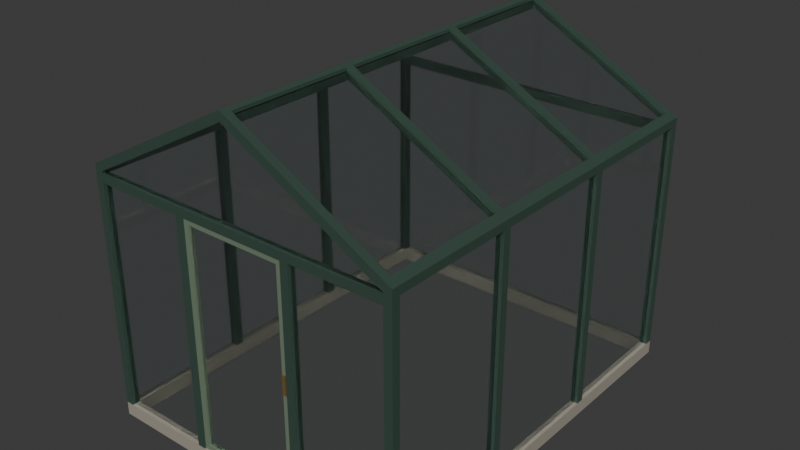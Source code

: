 # Source: source.blend  (saved by Blender 4.3.34; exported with 4.5.12 LTS)
import bpy
from mathutils import Matrix  # noqa: F401  (used for matrix-valued properties, if any)

bpy.ops.wm.read_factory_settings(use_empty=True)
scene = bpy.context.scene
scene.name = 'Scene'

# ---- collections
col_collection = bpy.data.collections.new('Collection'); scene.collection.children.link(col_collection)

# ---- materials (node trees are filled in below, after node groups)
mat_deepsageframe = bpy.data.materials.new('DeepSageFrame')
mat_deepsageframe.use_backface_culling = True
mat_deepsageframe.diffuse_color = (0.075, 0.135, 0.105, 1.0)
mat_warmmineralfooting = bpy.data.materials.new('WarmMineralFooting')
mat_warmmineralfooting.use_backface_culling = True
mat_warmmineralfooting.diffuse_color = (0.36, 0.33, 0.27, 1.0)
mat_palesageentranceframe = bpy.data.materials.new('PaleSageEntranceFrame')
mat_palesageentranceframe.use_backface_culling = True
mat_palesageentranceframe.diffuse_color = (0.22, 0.29, 0.2, 1.0)
mat_trueclearthickglass = bpy.data.materials.new('TrueClearThickGlass')
mat_trueclearthickglass.use_backface_culling = True
mat_trueclearthickglass.diffuse_color = (0.94, 0.985, 0.98, 1.0)
mat_satinbrassdoorpull = bpy.data.materials.new('SatinBrassDoorPull')
mat_satinbrassdoorpull.use_backface_culling = True
mat_satinbrassdoorpull.diffuse_color = (0.45, 0.3, 0.1, 1.0)

# ---- node groups
ng_gltf_material_output = bpy.data.node_groups.new('glTF Material Output', 'ShaderNodeTree')
_s = ng_gltf_material_output.interface.new_socket(name='Occlusion', in_out='INPUT', socket_type='NodeSocketFloat')
_s = ng_gltf_material_output.interface.new_socket(name='Thickness', in_out='INPUT', socket_type='NodeSocketFloat')
_s.default_value = 0.006
_N = ng_gltf_material_output.nodes; _L = ng_gltf_material_output.links
n0 = _N.new('NodeGroupInput'); n0.name = 'Group Input'; n0.location = (0, 0)
n1 = _N.new('NodeGroupOutput'); n1.name = 'Group Output'; n1.location = (0, 0)
n1.is_active_output = True

# ---- material node trees
mat_deepsageframe.use_nodes = True; mat_deepsageframe.node_tree.nodes.clear()
_N = mat_deepsageframe.node_tree.nodes; _L = mat_deepsageframe.node_tree.links
n0 = _N.new('ShaderNodeBsdfPrincipled'); n0.name = 'Principled BSDF'; n0.location = (10, 300)
n0.inputs[0].default_value = (0.075, 0.135, 0.105, 1.0)
n0.inputs[1].default_value = 0.45
n0.inputs[2].default_value = 0.38
n1 = _N.new('ShaderNodeOutputMaterial'); n1.name = 'Material Output'; n1.location = (300, 300)
_L.new(n0.outputs[0], n1.inputs[0])
n1.is_active_output = True
mat_warmmineralfooting.use_nodes = True; mat_warmmineralfooting.node_tree.nodes.clear()
_N = mat_warmmineralfooting.node_tree.nodes; _L = mat_warmmineralfooting.node_tree.links
n0 = _N.new('ShaderNodeBsdfPrincipled'); n0.name = 'Principled BSDF'; n0.location = (10, 300)
n0.inputs[0].default_value = (0.36, 0.33, 0.27, 1.0)
n0.inputs[2].default_value = 0.72
n1 = _N.new('ShaderNodeOutputMaterial'); n1.name = 'Material Output'; n1.location = (300, 300)
_L.new(n0.outputs[0], n1.inputs[0])
n1.is_active_output = True
mat_palesageentranceframe.use_nodes = True; mat_palesageentranceframe.node_tree.nodes.clear()
_N = mat_palesageentranceframe.node_tree.nodes; _L = mat_palesageentranceframe.node_tree.links
n0 = _N.new('ShaderNodeBsdfPrincipled'); n0.name = 'Principled BSDF'; n0.location = (10, 300)
n0.inputs[0].default_value = (0.22, 0.29, 0.2, 1.0)
n0.inputs[1].default_value = 0.25
n0.inputs[2].default_value = 0.4
n1 = _N.new('ShaderNodeOutputMaterial'); n1.name = 'Material Output'; n1.location = (300, 300)
_L.new(n0.outputs[0], n1.inputs[0])
n1.is_active_output = True
mat_trueclearthickglass.use_nodes = True; mat_trueclearthickglass.node_tree.nodes.clear()
_N = mat_trueclearthickglass.node_tree.nodes; _L = mat_trueclearthickglass.node_tree.links
n0 = _N.new('ShaderNodeBsdfPrincipled'); n0.name = 'Principled BSDF'; n0.location = (10, 300)
n0.inputs[0].default_value = (0.94, 0.985, 0.98, 1.0)
n0.inputs[2].default_value = 0.035
n0.inputs[3].default_value = 1.45
n0.inputs[18].default_value = 1.0
n1 = _N.new('ShaderNodeOutputMaterial'); n1.name = 'Material Output'; n1.location = (300, 300)
n2 = _N.new('ShaderNodeGroup'); n2.name = 'Group'; n2.location = (0, 0)
n2.node_tree = ng_gltf_material_output
n2.inputs[0].default_value = 0.0
n2.inputs[1].default_value = 0.006
_L.new(n0.outputs[0], n1.inputs[0])
n1.is_active_output = True
mat_satinbrassdoorpull.use_nodes = True; mat_satinbrassdoorpull.node_tree.nodes.clear()
_N = mat_satinbrassdoorpull.node_tree.nodes; _L = mat_satinbrassdoorpull.node_tree.links
n0 = _N.new('ShaderNodeBsdfPrincipled'); n0.name = 'Principled BSDF'; n0.location = (10, 300)
n0.inputs[0].default_value = (0.45, 0.3, 0.1, 1.0)
n0.inputs[1].default_value = 0.7
n0.inputs[2].default_value = 0.32
n1 = _N.new('ShaderNodeOutputMaterial'); n1.name = 'Material Output'; n1.location = (300, 300)
_L.new(n0.outputs[0], n1.inputs[0])
n1.is_active_output = True

# ---- world
world_world = bpy.data.worlds.new('World'); scene.world = world_world
world_world.use_nodes = True; world_world.node_tree.nodes.clear()
_N = world_world.node_tree.nodes; _L = world_world.node_tree.links
n0 = _N.new('ShaderNodeOutputWorld'); n0.name = 'World Output'; n0.location = (300, 300)
n1 = _N.new('ShaderNodeBackground'); n1.name = 'Background'; n1.location = (10, 300)
n1.inputs[0].default_value = (0.05088, 0.05088, 0.05088, 1.0)
_L.new(n1.outputs[0], n0.inputs[0])
n0.is_active_output = True
world_world.color = (0.05088, 0.05088, 0.05088)
world_world.sun_shadow_jitter_overblur = 0.0

# ---- meshes
me_wholeopencentregroundfooting = bpy.data.meshes.new('WholeOpenCentreGroundFooting')
me_wholeopencentregroundfooting.from_pydata([(-1.2, -1.5, 0.0), (-1.2, -1.44, 0.0), (-1.14, -1.44, 0.0), (-1.14, -1.5, 0.0), (-1.2, -1.5, 0.1), (-1.14, -1.5, 0.1), (-1.14, -1.44, 0.1), (-1.2, -1.44, 0.1), (-1.2, 1.44, 0.0), (-1.14, 1.44, 0.0), (-1.14, 1.44, 0.1), (-1.2, 1.44, 0.1), (-1.2, 1.5, 0.0), (-1.14, 1.5, 0.0), (-1.14, 1.5, 0.1), (-1.2, 1.5, 0.1), (1.14, -1.44, 0.0), (1.14, -1.5, 0.0), (1.14, -1.5, 0.1), (1.14, -1.44, 0.1), (1.14, 1.5, 0.0), (1.14, 1.44, 0.0), (1.14, 1.44, 0.1), (1.14, 1.5, 0.1), (1.2, -1.44, 0.0), (1.2, -1.5, 0.0), (1.2, -1.5, 0.1), (1.2, -1.44, 0.1), (1.2, 1.44, 0.0), (1.2, 1.44, 0.1), (1.2, 1.5, 0.0), (1.2, 1.5, 0.1)], [], [(0, 1, 2, 3), (4, 5, 6, 7), (0, 3, 5, 4), (0, 4, 7, 1), (1, 8, 9, 2), (7, 6, 10, 11), (1, 7, 11, 8), (2, 9, 10, 6), (8, 12, 13, 9), (11, 10, 14, 15), (12, 15, 14, 13), (8, 11, 15, 12), (3, 2, 16, 17), (5, 18, 19, 6), (3, 17, 18, 5), (2, 6, 19, 16), (9, 13, 20, 21), (10, 22, 23, 14), (9, 21, 22, 10), (13, 14, 23, 20), (17, 16, 24, 25), (18, 26, 27, 19), (17, 25, 26, 18), (25, 24, 27, 26), (16, 21, 28, 24), (19, 27, 29, 22), (16, 19, 22, 21), (24, 28, 29, 27), (21, 20, 30, 28), (22, 29, 31, 23), (20, 23, 31, 30), (28, 30, 31, 29)])
me_wholeopencentregroundfooting.polygons.foreach_set('material_index', [1, 1, 1, 1, 1, 1, 1, 1, 1, 1, 1, 1, 1, 1, 1, 1, 1, 1, 1, 1, 1, 1, 1, 1, 1, 1, 1, 1, 1, 1, 1, 1])
me_wholeopencentregroundfooting.materials.append(mat_deepsageframe)
me_wholeopencentregroundfooting.materials.append(mat_warmmineralfooting)
me_wholeopencentregroundfooting.materials.append(mat_palesageentranceframe)
me_wholeopencentregroundfooting.materials.append(mat_trueclearthickglass)
me_wholeopencentregroundfooting.materials.append(mat_satinbrassdoorpull)
me_wholeopencentregroundfooting.update()
me_portal1_continuousgabledframe = bpy.data.meshes.new('Portal1_ContinuousGabledFrame')
me_portal1_continuousgabledframe.from_pydata([(-1.14, -1.5, 0.1), (-1.14, -1.5, 1.862), (0.0, -1.5, 2.48), (1.14, -1.5, 1.862), (1.14, -1.5, 0.1), (1.2, -1.5, 0.1), (1.2, -1.5, 1.9), (0.0, -1.5, 2.55), (-1.2, -1.5, 1.9), (-1.2, -1.5, 0.1), (-1.14, -1.44, 0.1), (-1.14, -1.44, 1.862), (0.0, -1.44, 2.48), (1.14, -1.44, 1.862), (1.14, -1.44, 0.1), (1.2, -1.44, 0.1), (1.2, -1.44, 1.9), (0.0, -1.44, 2.55), (-1.2, -1.44, 1.9), (-1.2, -1.44, 0.1)], [], [(9, 0, 1), (3, 4, 5), (3, 5, 6), (2, 3, 6), (2, 6, 7), (1, 2, 7), (1, 7, 8), (1, 8, 9), (11, 10, 19), (15, 14, 13), (16, 15, 13), (16, 13, 12), (17, 16, 12), (17, 12, 11), (18, 17, 11), (19, 18, 11), (10, 11, 1, 0), (11, 12, 2, 1), (12, 13, 3, 2), (13, 14, 4, 3), (14, 15, 5, 4), (15, 16, 6, 5), (16, 17, 7, 6), (17, 18, 8, 7), (18, 19, 9, 8), (19, 10, 0, 9)])
me_portal1_continuousgabledframe.materials.append(mat_deepsageframe)
me_portal1_continuousgabledframe.materials.append(mat_warmmineralfooting)
me_portal1_continuousgabledframe.materials.append(mat_palesageentranceframe)
me_portal1_continuousgabledframe.materials.append(mat_trueclearthickglass)
me_portal1_continuousgabledframe.materials.append(mat_satinbrassdoorpull)
me_portal1_continuousgabledframe.update()
me_portal2_continuousgabledframe = bpy.data.meshes.new('Portal2_ContinuousGabledFrame')
me_portal2_continuousgabledframe.from_pydata([(-1.14, -0.53, 0.1), (-1.14, -0.53, 1.862), (0.0, -0.53, 2.48), (1.14, -0.53, 1.862), (1.14, -0.53, 0.1), (1.2, -0.53, 0.1), (1.2, -0.53, 1.9), (0.0, -0.53, 2.55), (-1.2, -0.53, 1.9), (-1.2, -0.53, 0.1), (-1.14, -0.47, 0.1), (-1.14, -0.47, 1.862), (0.0, -0.47, 2.48), (1.14, -0.47, 1.862), (1.14, -0.47, 0.1), (1.2, -0.47, 0.1), (1.2, -0.47, 1.9), (0.0, -0.47, 2.55), (-1.2, -0.47, 1.9), (-1.2, -0.47, 0.1)], [], [(9, 0, 1), (3, 4, 5), (3, 5, 6), (2, 3, 6), (2, 6, 7), (1, 2, 7), (1, 7, 8), (1, 8, 9), (11, 10, 19), (15, 14, 13), (16, 15, 13), (16, 13, 12), (17, 16, 12), (17, 12, 11), (18, 17, 11), (19, 18, 11), (10, 11, 1, 0), (11, 12, 2, 1), (12, 13, 3, 2), (13, 14, 4, 3), (14, 15, 5, 4), (15, 16, 6, 5), (16, 17, 7, 6), (17, 18, 8, 7), (18, 19, 9, 8), (19, 10, 0, 9)])
me_portal2_continuousgabledframe.materials.append(mat_deepsageframe)
me_portal2_continuousgabledframe.materials.append(mat_warmmineralfooting)
me_portal2_continuousgabledframe.materials.append(mat_palesageentranceframe)
me_portal2_continuousgabledframe.materials.append(mat_trueclearthickglass)
me_portal2_continuousgabledframe.materials.append(mat_satinbrassdoorpull)
me_portal2_continuousgabledframe.update()
me_portal3_continuousgabledframe = bpy.data.meshes.new('Portal3_ContinuousGabledFrame')
me_portal3_continuousgabledframe.from_pydata([(-1.14, 0.47, 0.1), (-1.14, 0.47, 1.862), (0.0, 0.47, 2.48), (1.14, 0.47, 1.862), (1.14, 0.47, 0.1), (1.2, 0.47, 0.1), (1.2, 0.47, 1.9), (0.0, 0.47, 2.55), (-1.2, 0.47, 1.9), (-1.2, 0.47, 0.1), (-1.14, 0.53, 0.1), (-1.14, 0.53, 1.862), (0.0, 0.53, 2.48), (1.14, 0.53, 1.862), (1.14, 0.53, 0.1), (1.2, 0.53, 0.1), (1.2, 0.53, 1.9), (0.0, 0.53, 2.55), (-1.2, 0.53, 1.9), (-1.2, 0.53, 0.1)], [], [(9, 0, 1), (3, 4, 5), (3, 5, 6), (2, 3, 6), (2, 6, 7), (1, 2, 7), (1, 7, 8), (1, 8, 9), (11, 10, 19), (15, 14, 13), (16, 15, 13), (16, 13, 12), (17, 16, 12), (17, 12, 11), (18, 17, 11), (19, 18, 11), (10, 11, 1, 0), (11, 12, 2, 1), (12, 13, 3, 2), (13, 14, 4, 3), (14, 15, 5, 4), (15, 16, 6, 5), (16, 17, 7, 6), (17, 18, 8, 7), (18, 19, 9, 8), (19, 10, 0, 9)])
me_portal3_continuousgabledframe.materials.append(mat_deepsageframe)
me_portal3_continuousgabledframe.materials.append(mat_warmmineralfooting)
me_portal3_continuousgabledframe.materials.append(mat_palesageentranceframe)
me_portal3_continuousgabledframe.materials.append(mat_trueclearthickglass)
me_portal3_continuousgabledframe.materials.append(mat_satinbrassdoorpull)
me_portal3_continuousgabledframe.update()
me_portal4_continuousgabledframe = bpy.data.meshes.new('Portal4_ContinuousGabledFrame')
me_portal4_continuousgabledframe.from_pydata([(-1.14, 1.44, 0.1), (-1.14, 1.44, 1.862), (0.0, 1.44, 2.48), (1.14, 1.44, 1.862), (1.14, 1.44, 0.1), (1.2, 1.44, 0.1), (1.2, 1.44, 1.9), (0.0, 1.44, 2.55), (-1.2, 1.44, 1.9), (-1.2, 1.44, 0.1), (-1.14, 1.5, 0.1), (-1.14, 1.5, 1.862), (0.0, 1.5, 2.48), (1.14, 1.5, 1.862), (1.14, 1.5, 0.1), (1.2, 1.5, 0.1), (1.2, 1.5, 1.9), (0.0, 1.5, 2.55), (-1.2, 1.5, 1.9), (-1.2, 1.5, 0.1)], [], [(9, 0, 1), (3, 4, 5), (3, 5, 6), (2, 3, 6), (2, 6, 7), (1, 2, 7), (1, 7, 8), (1, 8, 9), (11, 10, 19), (15, 14, 13), (16, 15, 13), (16, 13, 12), (17, 16, 12), (17, 12, 11), (18, 17, 11), (19, 18, 11), (10, 11, 1, 0), (11, 12, 2, 1), (12, 13, 3, 2), (13, 14, 4, 3), (14, 15, 5, 4), (15, 16, 6, 5), (16, 17, 7, 6), (17, 18, 8, 7), (18, 19, 9, 8), (19, 10, 0, 9)])
me_portal4_continuousgabledframe.materials.append(mat_deepsageframe)
me_portal4_continuousgabledframe.materials.append(mat_warmmineralfooting)
me_portal4_continuousgabledframe.materials.append(mat_palesageentranceframe)
me_portal4_continuousgabledframe.materials.append(mat_trueclearthickglass)
me_portal4_continuousgabledframe.materials.append(mat_satinbrassdoorpull)
me_portal4_continuousgabledframe.update()
me_leftbay1_slopedtopeavebeam = bpy.data.meshes.new('LeftBay1_SlopedTopEaveBeam')
me_leftbay1_slopedtopeavebeam.from_pydata([(-1.14, -1.44, 1.933), (-1.2, -1.44, 1.9), (-1.2, -1.44, 1.84), (-1.14, -1.44, 1.84), (-1.14, -0.53, 1.933), (-1.2, -0.53, 1.9), (-1.2, -0.53, 1.84), (-1.14, -0.53, 1.84)], [], [(3, 0, 1), (1, 2, 3), (5, 4, 7), (7, 6, 5), (4, 5, 1, 0), (5, 6, 2, 1), (6, 7, 3, 2), (7, 4, 0, 3)])
me_leftbay1_slopedtopeavebeam.materials.append(mat_deepsageframe)
me_leftbay1_slopedtopeavebeam.materials.append(mat_warmmineralfooting)
me_leftbay1_slopedtopeavebeam.materials.append(mat_palesageentranceframe)
me_leftbay1_slopedtopeavebeam.materials.append(mat_trueclearthickglass)
me_leftbay1_slopedtopeavebeam.materials.append(mat_satinbrassdoorpull)
me_leftbay1_slopedtopeavebeam.update()
me_leftbay1_fullsideglass = bpy.data.meshes.new('LeftBay1_FullSideGlass')
me_leftbay1_fullsideglass.from_pydata([(-1.173, -1.44, 0.1), (-1.167, -1.44, 0.1), (-1.173, -0.53, 0.1), (-1.167, -0.53, 0.1), (-1.173, -1.44, 1.84), (-1.167, -1.44, 1.84), (-1.173, -0.53, 1.84), (-1.167, -0.53, 1.84)], [], [(0, 2, 3, 1), (4, 5, 7, 6), (0, 1, 5, 4), (2, 6, 7, 3), (0, 4, 6, 2), (1, 3, 7, 5)])
me_leftbay1_fullsideglass.polygons.foreach_set('material_index', [3, 3, 3, 3, 3, 3])
me_leftbay1_fullsideglass.materials.append(mat_deepsageframe)
me_leftbay1_fullsideglass.materials.append(mat_warmmineralfooting)
me_leftbay1_fullsideglass.materials.append(mat_palesageentranceframe)
me_leftbay1_fullsideglass.materials.append(mat_trueclearthickglass)
me_leftbay1_fullsideglass.materials.append(mat_satinbrassdoorpull)
me_leftbay1_fullsideglass.update()
me_leftbay1_fullpitchedroofglass = bpy.data.meshes.new('LeftBay1_FullPitchedRoofGlass')
me_leftbay1_fullpitchedroofglass.from_pydata([(-0.03, -1.44, 2.511), (-1.14, -1.44, 1.909), (-1.14, -1.44, 1.903), (-0.03, -1.44, 2.504), (-0.03, -0.53, 2.511), (-1.14, -0.53, 1.909), (-1.14, -0.53, 1.903), (-0.03, -0.53, 2.504)], [], [(3, 0, 1), (1, 2, 3), (5, 4, 7), (7, 6, 5), (4, 5, 1, 0), (5, 6, 2, 1), (6, 7, 3, 2), (7, 4, 0, 3)])
me_leftbay1_fullpitchedroofglass.polygons.foreach_set('material_index', [3, 3, 3, 3, 3, 3, 3, 3])
me_leftbay1_fullpitchedroofglass.materials.append(mat_deepsageframe)
me_leftbay1_fullpitchedroofglass.materials.append(mat_warmmineralfooting)
me_leftbay1_fullpitchedroofglass.materials.append(mat_palesageentranceframe)
me_leftbay1_fullpitchedroofglass.materials.append(mat_trueclearthickglass)
me_leftbay1_fullpitchedroofglass.materials.append(mat_satinbrassdoorpull)
me_leftbay1_fullpitchedroofglass.update()
me_rightbay1_slopedtopeavebeam = bpy.data.meshes.new('RightBay1_SlopedTopEaveBeam')
me_rightbay1_slopedtopeavebeam.from_pydata([(1.14, -1.44, 1.84), (1.2, -1.44, 1.84), (1.2, -1.44, 1.9), (1.14, -1.44, 1.933), (1.14, -0.53, 1.84), (1.2, -0.53, 1.84), (1.2, -0.53, 1.9), (1.14, -0.53, 1.933)], [], [(3, 0, 1), (1, 2, 3), (5, 4, 7), (7, 6, 5), (4, 5, 1, 0), (5, 6, 2, 1), (6, 7, 3, 2), (7, 4, 0, 3)])
me_rightbay1_slopedtopeavebeam.materials.append(mat_deepsageframe)
me_rightbay1_slopedtopeavebeam.materials.append(mat_warmmineralfooting)
me_rightbay1_slopedtopeavebeam.materials.append(mat_palesageentranceframe)
me_rightbay1_slopedtopeavebeam.materials.append(mat_trueclearthickglass)
me_rightbay1_slopedtopeavebeam.materials.append(mat_satinbrassdoorpull)
me_rightbay1_slopedtopeavebeam.update()
me_rightbay1_fullsideglass = bpy.data.meshes.new('RightBay1_FullSideGlass')
me_rightbay1_fullsideglass.from_pydata([(1.167, -1.44, 0.1), (1.173, -1.44, 0.1), (1.167, -0.53, 0.1), (1.173, -0.53, 0.1), (1.167, -1.44, 1.84), (1.173, -1.44, 1.84), (1.167, -0.53, 1.84), (1.173, -0.53, 1.84)], [], [(0, 2, 3, 1), (4, 5, 7, 6), (0, 1, 5, 4), (2, 6, 7, 3), (0, 4, 6, 2), (1, 3, 7, 5)])
me_rightbay1_fullsideglass.polygons.foreach_set('material_index', [3, 3, 3, 3, 3, 3])
me_rightbay1_fullsideglass.materials.append(mat_deepsageframe)
me_rightbay1_fullsideglass.materials.append(mat_warmmineralfooting)
me_rightbay1_fullsideglass.materials.append(mat_palesageentranceframe)
me_rightbay1_fullsideglass.materials.append(mat_trueclearthickglass)
me_rightbay1_fullsideglass.materials.append(mat_satinbrassdoorpull)
me_rightbay1_fullsideglass.update()
me_rightbay1_fullpitchedroofglass = bpy.data.meshes.new('RightBay1_FullPitchedRoofGlass')
me_rightbay1_fullpitchedroofglass.from_pydata([(0.03, -1.44, 2.504), (1.14, -1.44, 1.903), (1.14, -1.44, 1.909), (0.03, -1.44, 2.511), (0.03, -0.53, 2.504), (1.14, -0.53, 1.903), (1.14, -0.53, 1.909), (0.03, -0.53, 2.511)], [], [(3, 0, 1), (1, 2, 3), (5, 4, 7), (7, 6, 5), (4, 5, 1, 0), (5, 6, 2, 1), (6, 7, 3, 2), (7, 4, 0, 3)])
me_rightbay1_fullpitchedroofglass.polygons.foreach_set('material_index', [3, 3, 3, 3, 3, 3, 3, 3])
me_rightbay1_fullpitchedroofglass.materials.append(mat_deepsageframe)
me_rightbay1_fullpitchedroofglass.materials.append(mat_warmmineralfooting)
me_rightbay1_fullpitchedroofglass.materials.append(mat_palesageentranceframe)
me_rightbay1_fullpitchedroofglass.materials.append(mat_trueclearthickglass)
me_rightbay1_fullpitchedroofglass.materials.append(mat_satinbrassdoorpull)
me_rightbay1_fullpitchedroofglass.update()
me_bay1_continuousgabledridgebeam = bpy.data.meshes.new('Bay1_ContinuousGabledRidgeBeam')
me_bay1_continuousgabledridgebeam.from_pydata([(-0.03, -1.44, 2.45), (0.03, -1.44, 2.45), (0.03, -1.44, 2.534), (0.0, -1.44, 2.55), (-0.03, -1.44, 2.534), (-0.03, -0.53, 2.45), (0.03, -0.53, 2.45), (0.03, -0.53, 2.534), (0.0, -0.53, 2.55), (-0.03, -0.53, 2.534)], [], [(4, 0, 1), (4, 1, 2), (2, 3, 4), (6, 5, 9), (7, 6, 9), (9, 8, 7), (5, 6, 1, 0), (6, 7, 2, 1), (7, 8, 3, 2), (8, 9, 4, 3), (9, 5, 0, 4)])
me_bay1_continuousgabledridgebeam.materials.append(mat_deepsageframe)
me_bay1_continuousgabledridgebeam.materials.append(mat_warmmineralfooting)
me_bay1_continuousgabledridgebeam.materials.append(mat_palesageentranceframe)
me_bay1_continuousgabledridgebeam.materials.append(mat_trueclearthickglass)
me_bay1_continuousgabledridgebeam.materials.append(mat_satinbrassdoorpull)
me_bay1_continuousgabledridgebeam.update()
me_leftbay2_slopedtopeavebeam = bpy.data.meshes.new('LeftBay2_SlopedTopEaveBeam')
me_leftbay2_slopedtopeavebeam.from_pydata([(-1.14, -0.47, 1.933), (-1.2, -0.47, 1.9), (-1.2, -0.47, 1.84), (-1.14, -0.47, 1.84), (-1.14, 0.47, 1.933), (-1.2, 0.47, 1.9), (-1.2, 0.47, 1.84), (-1.14, 0.47, 1.84)], [], [(3, 0, 1), (1, 2, 3), (5, 4, 7), (7, 6, 5), (4, 5, 1, 0), (5, 6, 2, 1), (6, 7, 3, 2), (7, 4, 0, 3)])
me_leftbay2_slopedtopeavebeam.materials.append(mat_deepsageframe)
me_leftbay2_slopedtopeavebeam.materials.append(mat_warmmineralfooting)
me_leftbay2_slopedtopeavebeam.materials.append(mat_palesageentranceframe)
me_leftbay2_slopedtopeavebeam.materials.append(mat_trueclearthickglass)
me_leftbay2_slopedtopeavebeam.materials.append(mat_satinbrassdoorpull)
me_leftbay2_slopedtopeavebeam.update()
me_leftbay2_fullsideglass = bpy.data.meshes.new('LeftBay2_FullSideGlass')
me_leftbay2_fullsideglass.from_pydata([(-1.173, -0.47, 0.1), (-1.167, -0.47, 0.1), (-1.173, 0.47, 0.1), (-1.167, 0.47, 0.1), (-1.173, -0.47, 1.84), (-1.167, -0.47, 1.84), (-1.173, 0.47, 1.84), (-1.167, 0.47, 1.84)], [], [(0, 2, 3, 1), (4, 5, 7, 6), (0, 1, 5, 4), (2, 6, 7, 3), (0, 4, 6, 2), (1, 3, 7, 5)])
me_leftbay2_fullsideglass.polygons.foreach_set('material_index', [3, 3, 3, 3, 3, 3])
me_leftbay2_fullsideglass.materials.append(mat_deepsageframe)
me_leftbay2_fullsideglass.materials.append(mat_warmmineralfooting)
me_leftbay2_fullsideglass.materials.append(mat_palesageentranceframe)
me_leftbay2_fullsideglass.materials.append(mat_trueclearthickglass)
me_leftbay2_fullsideglass.materials.append(mat_satinbrassdoorpull)
me_leftbay2_fullsideglass.update()
me_leftbay2_fullpitchedroofglass = bpy.data.meshes.new('LeftBay2_FullPitchedRoofGlass')
me_leftbay2_fullpitchedroofglass.from_pydata([(-0.03, -0.47, 2.511), (-1.14, -0.47, 1.909), (-1.14, -0.47, 1.903), (-0.03, -0.47, 2.504), (-0.03, 0.47, 2.511), (-1.14, 0.47, 1.909), (-1.14, 0.47, 1.903), (-0.03, 0.47, 2.504)], [], [(3, 0, 1), (1, 2, 3), (5, 4, 7), (7, 6, 5), (4, 5, 1, 0), (5, 6, 2, 1), (6, 7, 3, 2), (7, 4, 0, 3)])
me_leftbay2_fullpitchedroofglass.polygons.foreach_set('material_index', [3, 3, 3, 3, 3, 3, 3, 3])
me_leftbay2_fullpitchedroofglass.materials.append(mat_deepsageframe)
me_leftbay2_fullpitchedroofglass.materials.append(mat_warmmineralfooting)
me_leftbay2_fullpitchedroofglass.materials.append(mat_palesageentranceframe)
me_leftbay2_fullpitchedroofglass.materials.append(mat_trueclearthickglass)
me_leftbay2_fullpitchedroofglass.materials.append(mat_satinbrassdoorpull)
me_leftbay2_fullpitchedroofglass.update()
me_rightbay2_slopedtopeavebeam = bpy.data.meshes.new('RightBay2_SlopedTopEaveBeam')
me_rightbay2_slopedtopeavebeam.from_pydata([(1.14, -0.47, 1.84), (1.2, -0.47, 1.84), (1.2, -0.47, 1.9), (1.14, -0.47, 1.933), (1.14, 0.47, 1.84), (1.2, 0.47, 1.84), (1.2, 0.47, 1.9), (1.14, 0.47, 1.933)], [], [(3, 0, 1), (1, 2, 3), (5, 4, 7), (7, 6, 5), (4, 5, 1, 0), (5, 6, 2, 1), (6, 7, 3, 2), (7, 4, 0, 3)])
me_rightbay2_slopedtopeavebeam.materials.append(mat_deepsageframe)
me_rightbay2_slopedtopeavebeam.materials.append(mat_warmmineralfooting)
me_rightbay2_slopedtopeavebeam.materials.append(mat_palesageentranceframe)
me_rightbay2_slopedtopeavebeam.materials.append(mat_trueclearthickglass)
me_rightbay2_slopedtopeavebeam.materials.append(mat_satinbrassdoorpull)
me_rightbay2_slopedtopeavebeam.update()
me_rightbay2_fullsideglass = bpy.data.meshes.new('RightBay2_FullSideGlass')
me_rightbay2_fullsideglass.from_pydata([(1.167, -0.47, 0.1), (1.173, -0.47, 0.1), (1.167, 0.47, 0.1), (1.173, 0.47, 0.1), (1.167, -0.47, 1.84), (1.173, -0.47, 1.84), (1.167, 0.47, 1.84), (1.173, 0.47, 1.84)], [], [(0, 2, 3, 1), (4, 5, 7, 6), (0, 1, 5, 4), (2, 6, 7, 3), (0, 4, 6, 2), (1, 3, 7, 5)])
me_rightbay2_fullsideglass.polygons.foreach_set('material_index', [3, 3, 3, 3, 3, 3])
me_rightbay2_fullsideglass.materials.append(mat_deepsageframe)
me_rightbay2_fullsideglass.materials.append(mat_warmmineralfooting)
me_rightbay2_fullsideglass.materials.append(mat_palesageentranceframe)
me_rightbay2_fullsideglass.materials.append(mat_trueclearthickglass)
me_rightbay2_fullsideglass.materials.append(mat_satinbrassdoorpull)
me_rightbay2_fullsideglass.update()
me_rightbay2_fullpitchedroofglass = bpy.data.meshes.new('RightBay2_FullPitchedRoofGlass')
me_rightbay2_fullpitchedroofglass.from_pydata([(0.03, -0.47, 2.504), (1.14, -0.47, 1.903), (1.14, -0.47, 1.909), (0.03, -0.47, 2.511), (0.03, 0.47, 2.504), (1.14, 0.47, 1.903), (1.14, 0.47, 1.909), (0.03, 0.47, 2.511)], [], [(3, 0, 1), (1, 2, 3), (5, 4, 7), (7, 6, 5), (4, 5, 1, 0), (5, 6, 2, 1), (6, 7, 3, 2), (7, 4, 0, 3)])
me_rightbay2_fullpitchedroofglass.polygons.foreach_set('material_index', [3, 3, 3, 3, 3, 3, 3, 3])
me_rightbay2_fullpitchedroofglass.materials.append(mat_deepsageframe)
me_rightbay2_fullpitchedroofglass.materials.append(mat_warmmineralfooting)
me_rightbay2_fullpitchedroofglass.materials.append(mat_palesageentranceframe)
me_rightbay2_fullpitchedroofglass.materials.append(mat_trueclearthickglass)
me_rightbay2_fullpitchedroofglass.materials.append(mat_satinbrassdoorpull)
me_rightbay2_fullpitchedroofglass.update()
me_bay2_continuousgabledridgebeam = bpy.data.meshes.new('Bay2_ContinuousGabledRidgeBeam')
me_bay2_continuousgabledridgebeam.from_pydata([(-0.03, -0.47, 2.45), (0.03, -0.47, 2.45), (0.03, -0.47, 2.534), (0.0, -0.47, 2.55), (-0.03, -0.47, 2.534), (-0.03, 0.47, 2.45), (0.03, 0.47, 2.45), (0.03, 0.47, 2.534), (0.0, 0.47, 2.55), (-0.03, 0.47, 2.534)], [], [(4, 0, 1), (4, 1, 2), (2, 3, 4), (6, 5, 9), (7, 6, 9), (9, 8, 7), (5, 6, 1, 0), (6, 7, 2, 1), (7, 8, 3, 2), (8, 9, 4, 3), (9, 5, 0, 4)])
me_bay2_continuousgabledridgebeam.materials.append(mat_deepsageframe)
me_bay2_continuousgabledridgebeam.materials.append(mat_warmmineralfooting)
me_bay2_continuousgabledridgebeam.materials.append(mat_palesageentranceframe)
me_bay2_continuousgabledridgebeam.materials.append(mat_trueclearthickglass)
me_bay2_continuousgabledridgebeam.materials.append(mat_satinbrassdoorpull)
me_bay2_continuousgabledridgebeam.update()
me_leftbay3_slopedtopeavebeam = bpy.data.meshes.new('LeftBay3_SlopedTopEaveBeam')
me_leftbay3_slopedtopeavebeam.from_pydata([(-1.14, 0.53, 1.933), (-1.2, 0.53, 1.9), (-1.2, 0.53, 1.84), (-1.14, 0.53, 1.84), (-1.14, 1.44, 1.933), (-1.2, 1.44, 1.9), (-1.2, 1.44, 1.84), (-1.14, 1.44, 1.84)], [], [(3, 0, 1), (1, 2, 3), (5, 4, 7), (7, 6, 5), (4, 5, 1, 0), (5, 6, 2, 1), (6, 7, 3, 2), (7, 4, 0, 3)])
me_leftbay3_slopedtopeavebeam.materials.append(mat_deepsageframe)
me_leftbay3_slopedtopeavebeam.materials.append(mat_warmmineralfooting)
me_leftbay3_slopedtopeavebeam.materials.append(mat_palesageentranceframe)
me_leftbay3_slopedtopeavebeam.materials.append(mat_trueclearthickglass)
me_leftbay3_slopedtopeavebeam.materials.append(mat_satinbrassdoorpull)
me_leftbay3_slopedtopeavebeam.update()
me_leftbay3_fullsideglass = bpy.data.meshes.new('LeftBay3_FullSideGlass')
me_leftbay3_fullsideglass.from_pydata([(-1.173, 0.53, 0.1), (-1.167, 0.53, 0.1), (-1.173, 1.44, 0.1), (-1.167, 1.44, 0.1), (-1.173, 0.53, 1.84), (-1.167, 0.53, 1.84), (-1.173, 1.44, 1.84), (-1.167, 1.44, 1.84)], [], [(0, 2, 3, 1), (4, 5, 7, 6), (0, 1, 5, 4), (2, 6, 7, 3), (0, 4, 6, 2), (1, 3, 7, 5)])
me_leftbay3_fullsideglass.polygons.foreach_set('material_index', [3, 3, 3, 3, 3, 3])
me_leftbay3_fullsideglass.materials.append(mat_deepsageframe)
me_leftbay3_fullsideglass.materials.append(mat_warmmineralfooting)
me_leftbay3_fullsideglass.materials.append(mat_palesageentranceframe)
me_leftbay3_fullsideglass.materials.append(mat_trueclearthickglass)
me_leftbay3_fullsideglass.materials.append(mat_satinbrassdoorpull)
me_leftbay3_fullsideglass.update()
me_leftbay3_fullpitchedroofglass = bpy.data.meshes.new('LeftBay3_FullPitchedRoofGlass')
me_leftbay3_fullpitchedroofglass.from_pydata([(-0.03, 0.53, 2.511), (-1.14, 0.53, 1.909), (-1.14, 0.53, 1.903), (-0.03, 0.53, 2.504), (-0.03, 1.44, 2.511), (-1.14, 1.44, 1.909), (-1.14, 1.44, 1.903), (-0.03, 1.44, 2.504)], [], [(3, 0, 1), (1, 2, 3), (5, 4, 7), (7, 6, 5), (4, 5, 1, 0), (5, 6, 2, 1), (6, 7, 3, 2), (7, 4, 0, 3)])
me_leftbay3_fullpitchedroofglass.polygons.foreach_set('material_index', [3, 3, 3, 3, 3, 3, 3, 3])
me_leftbay3_fullpitchedroofglass.materials.append(mat_deepsageframe)
me_leftbay3_fullpitchedroofglass.materials.append(mat_warmmineralfooting)
me_leftbay3_fullpitchedroofglass.materials.append(mat_palesageentranceframe)
me_leftbay3_fullpitchedroofglass.materials.append(mat_trueclearthickglass)
me_leftbay3_fullpitchedroofglass.materials.append(mat_satinbrassdoorpull)
me_leftbay3_fullpitchedroofglass.update()
me_rightbay3_slopedtopeavebeam = bpy.data.meshes.new('RightBay3_SlopedTopEaveBeam')
me_rightbay3_slopedtopeavebeam.from_pydata([(1.14, 0.53, 1.84), (1.2, 0.53, 1.84), (1.2, 0.53, 1.9), (1.14, 0.53, 1.933), (1.14, 1.44, 1.84), (1.2, 1.44, 1.84), (1.2, 1.44, 1.9), (1.14, 1.44, 1.933)], [], [(3, 0, 1), (1, 2, 3), (5, 4, 7), (7, 6, 5), (4, 5, 1, 0), (5, 6, 2, 1), (6, 7, 3, 2), (7, 4, 0, 3)])
me_rightbay3_slopedtopeavebeam.materials.append(mat_deepsageframe)
me_rightbay3_slopedtopeavebeam.materials.append(mat_warmmineralfooting)
me_rightbay3_slopedtopeavebeam.materials.append(mat_palesageentranceframe)
me_rightbay3_slopedtopeavebeam.materials.append(mat_trueclearthickglass)
me_rightbay3_slopedtopeavebeam.materials.append(mat_satinbrassdoorpull)
me_rightbay3_slopedtopeavebeam.update()
me_rightbay3_fullsideglass = bpy.data.meshes.new('RightBay3_FullSideGlass')
me_rightbay3_fullsideglass.from_pydata([(1.167, 0.53, 0.1), (1.173, 0.53, 0.1), (1.167, 1.44, 0.1), (1.173, 1.44, 0.1), (1.167, 0.53, 1.84), (1.173, 0.53, 1.84), (1.167, 1.44, 1.84), (1.173, 1.44, 1.84)], [], [(0, 2, 3, 1), (4, 5, 7, 6), (0, 1, 5, 4), (2, 6, 7, 3), (0, 4, 6, 2), (1, 3, 7, 5)])
me_rightbay3_fullsideglass.polygons.foreach_set('material_index', [3, 3, 3, 3, 3, 3])
me_rightbay3_fullsideglass.materials.append(mat_deepsageframe)
me_rightbay3_fullsideglass.materials.append(mat_warmmineralfooting)
me_rightbay3_fullsideglass.materials.append(mat_palesageentranceframe)
me_rightbay3_fullsideglass.materials.append(mat_trueclearthickglass)
me_rightbay3_fullsideglass.materials.append(mat_satinbrassdoorpull)
me_rightbay3_fullsideglass.update()
me_rightbay3_fullpitchedroofglass = bpy.data.meshes.new('RightBay3_FullPitchedRoofGlass')
me_rightbay3_fullpitchedroofglass.from_pydata([(0.03, 0.53, 2.504), (1.14, 0.53, 1.903), (1.14, 0.53, 1.909), (0.03, 0.53, 2.511), (0.03, 1.44, 2.504), (1.14, 1.44, 1.903), (1.14, 1.44, 1.909), (0.03, 1.44, 2.511)], [], [(3, 0, 1), (1, 2, 3), (5, 4, 7), (7, 6, 5), (4, 5, 1, 0), (5, 6, 2, 1), (6, 7, 3, 2), (7, 4, 0, 3)])
me_rightbay3_fullpitchedroofglass.polygons.foreach_set('material_index', [3, 3, 3, 3, 3, 3, 3, 3])
me_rightbay3_fullpitchedroofglass.materials.append(mat_deepsageframe)
me_rightbay3_fullpitchedroofglass.materials.append(mat_warmmineralfooting)
me_rightbay3_fullpitchedroofglass.materials.append(mat_palesageentranceframe)
me_rightbay3_fullpitchedroofglass.materials.append(mat_trueclearthickglass)
me_rightbay3_fullpitchedroofglass.materials.append(mat_satinbrassdoorpull)
me_rightbay3_fullpitchedroofglass.update()
me_bay3_continuousgabledridgebeam = bpy.data.meshes.new('Bay3_ContinuousGabledRidgeBeam')
me_bay3_continuousgabledridgebeam.from_pydata([(-0.03, 0.53, 2.45), (0.03, 0.53, 2.45), (0.03, 0.53, 2.534), (0.0, 0.53, 2.55), (-0.03, 0.53, 2.534), (-0.03, 1.44, 2.45), (0.03, 1.44, 2.45), (0.03, 1.44, 2.534), (0.0, 1.44, 2.55), (-0.03, 1.44, 2.534)], [], [(4, 0, 1), (4, 1, 2), (2, 3, 4), (6, 5, 9), (7, 6, 9), (9, 8, 7), (5, 6, 1, 0), (6, 7, 2, 1), (7, 8, 3, 2), (8, 9, 4, 3), (9, 5, 0, 4)])
me_bay3_continuousgabledridgebeam.materials.append(mat_deepsageframe)
me_bay3_continuousgabledridgebeam.materials.append(mat_warmmineralfooting)
me_bay3_continuousgabledridgebeam.materials.append(mat_palesageentranceframe)
me_bay3_continuousgabledridgebeam.materials.append(mat_trueclearthickglass)
me_bay3_continuousgabledridgebeam.materials.append(mat_satinbrassdoorpull)
me_bay3_continuousgabledridgebeam.update()
me_frontwholetransombeam = bpy.data.meshes.new('FrontWholeTransomBeam')
me_frontwholetransombeam.from_pydata([(-1.14, -1.498, 1.78), (1.14, -1.498, 1.78), (-1.14, -1.442, 1.78), (1.14, -1.442, 1.78), (-1.14, -1.498, 1.84), (1.14, -1.498, 1.84), (-1.14, -1.442, 1.84), (1.14, -1.442, 1.84)], [], [(0, 2, 3, 1), (4, 5, 7, 6), (0, 1, 5, 4), (2, 6, 7, 3), (0, 4, 6, 2), (1, 3, 7, 5)])
me_frontwholetransombeam.materials.append(mat_deepsageframe)
me_frontwholetransombeam.materials.append(mat_warmmineralfooting)
me_frontwholetransombeam.materials.append(mat_palesageentranceframe)
me_frontwholetransombeam.materials.append(mat_trueclearthickglass)
me_frontwholetransombeam.materials.append(mat_satinbrassdoorpull)
me_frontwholetransombeam.update()
me_frontfullgableglass = bpy.data.meshes.new('FrontFullGableGlass')
me_frontfullgableglass.from_pydata([(-1.14, -1.473, 1.84), (1.14, -1.473, 1.84), (1.14, -1.473, 1.862), (0.0, -1.473, 2.48), (-1.14, -1.473, 1.862), (-1.14, -1.467, 1.84), (1.14, -1.467, 1.84), (1.14, -1.467, 1.862), (0.0, -1.467, 2.48), (-1.14, -1.467, 1.862)], [], [(4, 0, 1), (4, 1, 2), (2, 3, 4), (6, 5, 9), (7, 6, 9), (9, 8, 7), (5, 6, 1, 0), (6, 7, 2, 1), (7, 8, 3, 2), (8, 9, 4, 3), (9, 5, 0, 4)])
me_frontfullgableglass.polygons.foreach_set('material_index', [3, 3, 3, 3, 3, 3, 3, 3, 3, 3, 3])
me_frontfullgableglass.materials.append(mat_deepsageframe)
me_frontfullgableglass.materials.append(mat_warmmineralfooting)
me_frontfullgableglass.materials.append(mat_palesageentranceframe)
me_frontfullgableglass.materials.append(mat_trueclearthickglass)
me_frontfullgableglass.materials.append(mat_satinbrassdoorpull)
me_frontfullgableglass.update()
me_frontleftentrancejamb = bpy.data.meshes.new('FrontLeftEntranceJamb')
me_frontleftentrancejamb.from_pydata([(-0.46, -1.5, 0.1), (-0.4, -1.5, 0.1), (-0.46, -1.44, 0.1), (-0.4, -1.44, 0.1), (-0.46, -1.5, 1.78), (-0.4, -1.5, 1.78), (-0.46, -1.44, 1.78), (-0.4, -1.44, 1.78)], [], [(0, 2, 3, 1), (4, 5, 7, 6), (0, 1, 5, 4), (2, 6, 7, 3), (0, 4, 6, 2), (1, 3, 7, 5)])
me_frontleftentrancejamb.materials.append(mat_deepsageframe)
me_frontleftentrancejamb.materials.append(mat_warmmineralfooting)
me_frontleftentrancejamb.materials.append(mat_palesageentranceframe)
me_frontleftentrancejamb.materials.append(mat_trueclearthickglass)
me_frontleftentrancejamb.materials.append(mat_satinbrassdoorpull)
me_frontleftentrancejamb.update()
me_frontrightentrancejamb = bpy.data.meshes.new('FrontRightEntranceJamb')
me_frontrightentrancejamb.from_pydata([(0.4, -1.5, 0.1), (0.46, -1.5, 0.1), (0.4, -1.44, 0.1), (0.46, -1.44, 0.1), (0.4, -1.5, 1.78), (0.46, -1.5, 1.78), (0.4, -1.44, 1.78), (0.46, -1.44, 1.78)], [], [(0, 2, 3, 1), (4, 5, 7, 6), (0, 1, 5, 4), (2, 6, 7, 3), (0, 4, 6, 2), (1, 3, 7, 5)])
me_frontrightentrancejamb.materials.append(mat_deepsageframe)
me_frontrightentrancejamb.materials.append(mat_warmmineralfooting)
me_frontrightentrancejamb.materials.append(mat_palesageentranceframe)
me_frontrightentrancejamb.materials.append(mat_trueclearthickglass)
me_frontrightentrancejamb.materials.append(mat_satinbrassdoorpull)
me_frontrightentrancejamb.update()
me_frontleftfullsidelightglass = bpy.data.meshes.new('FrontLeftFullSidelightGlass')
me_frontleftfullsidelightglass.from_pydata([(-1.14, -1.473, 0.1), (-0.46, -1.473, 0.1), (-1.14, -1.467, 0.1), (-0.46, -1.467, 0.1), (-1.14, -1.473, 1.78), (-0.46, -1.473, 1.78), (-1.14, -1.467, 1.78), (-0.46, -1.467, 1.78)], [], [(0, 2, 3, 1), (4, 5, 7, 6), (0, 1, 5, 4), (2, 6, 7, 3), (0, 4, 6, 2), (1, 3, 7, 5)])
me_frontleftfullsidelightglass.polygons.foreach_set('material_index', [3, 3, 3, 3, 3, 3])
me_frontleftfullsidelightglass.materials.append(mat_deepsageframe)
me_frontleftfullsidelightglass.materials.append(mat_warmmineralfooting)
me_frontleftfullsidelightglass.materials.append(mat_palesageentranceframe)
me_frontleftfullsidelightglass.materials.append(mat_trueclearthickglass)
me_frontleftfullsidelightglass.materials.append(mat_satinbrassdoorpull)
me_frontleftfullsidelightglass.update()
me_frontrightfullsidelightglass = bpy.data.meshes.new('FrontRightFullSidelightGlass')
me_frontrightfullsidelightglass.from_pydata([(0.46, -1.473, 0.1), (1.14, -1.473, 0.1), (0.46, -1.467, 0.1), (1.14, -1.467, 0.1), (0.46, -1.473, 1.78), (1.14, -1.473, 1.78), (0.46, -1.467, 1.78), (1.14, -1.467, 1.78)], [], [(0, 2, 3, 1), (4, 5, 7, 6), (0, 1, 5, 4), (2, 6, 7, 3), (0, 4, 6, 2), (1, 3, 7, 5)])
me_frontrightfullsidelightglass.polygons.foreach_set('material_index', [3, 3, 3, 3, 3, 3])
me_frontrightfullsidelightglass.materials.append(mat_deepsageframe)
me_frontrightfullsidelightglass.materials.append(mat_warmmineralfooting)
me_frontrightfullsidelightglass.materials.append(mat_palesageentranceframe)
me_frontrightfullsidelightglass.materials.append(mat_trueclearthickglass)
me_frontrightfullsidelightglass.materials.append(mat_satinbrassdoorpull)
me_frontrightfullsidelightglass.update()
me_rearwholetransombeam = bpy.data.meshes.new('RearWholeTransomBeam')
me_rearwholetransombeam.from_pydata([(-1.14, 1.442, 1.78), (1.14, 1.442, 1.78), (-1.14, 1.498, 1.78), (1.14, 1.498, 1.78), (-1.14, 1.442, 1.84), (1.14, 1.442, 1.84), (-1.14, 1.498, 1.84), (1.14, 1.498, 1.84)], [], [(0, 2, 3, 1), (4, 5, 7, 6), (0, 1, 5, 4), (2, 6, 7, 3), (0, 4, 6, 2), (1, 3, 7, 5)])
me_rearwholetransombeam.materials.append(mat_deepsageframe)
me_rearwholetransombeam.materials.append(mat_warmmineralfooting)
me_rearwholetransombeam.materials.append(mat_palesageentranceframe)
me_rearwholetransombeam.materials.append(mat_trueclearthickglass)
me_rearwholetransombeam.materials.append(mat_satinbrassdoorpull)
me_rearwholetransombeam.update()
me_rearfullgableglass = bpy.data.meshes.new('RearFullGableGlass')
me_rearfullgableglass.from_pydata([(-1.14, 1.467, 1.84), (1.14, 1.467, 1.84), (1.14, 1.467, 1.862), (0.0, 1.467, 2.48), (-1.14, 1.467, 1.862), (-1.14, 1.473, 1.84), (1.14, 1.473, 1.84), (1.14, 1.473, 1.862), (0.0, 1.473, 2.48), (-1.14, 1.473, 1.862)], [], [(4, 0, 1), (4, 1, 2), (2, 3, 4), (6, 5, 9), (7, 6, 9), (9, 8, 7), (5, 6, 1, 0), (6, 7, 2, 1), (7, 8, 3, 2), (8, 9, 4, 3), (9, 5, 0, 4)])
me_rearfullgableglass.polygons.foreach_set('material_index', [3, 3, 3, 3, 3, 3, 3, 3, 3, 3, 3])
me_rearfullgableglass.materials.append(mat_deepsageframe)
me_rearfullgableglass.materials.append(mat_warmmineralfooting)
me_rearfullgableglass.materials.append(mat_palesageentranceframe)
me_rearfullgableglass.materials.append(mat_trueclearthickglass)
me_rearfullgableglass.materials.append(mat_satinbrassdoorpull)
me_rearfullgableglass.update()
me_rearfulllowerwallglass = bpy.data.meshes.new('RearFullLowerWallGlass')
me_rearfulllowerwallglass.from_pydata([(-1.14, 1.467, 0.1), (1.14, 1.467, 0.1), (-1.14, 1.473, 0.1), (1.14, 1.473, 0.1), (-1.14, 1.467, 1.78), (1.14, 1.467, 1.78), (-1.14, 1.473, 1.78), (1.14, 1.473, 1.78)], [], [(0, 2, 3, 1), (4, 5, 7, 6), (0, 1, 5, 4), (2, 6, 7, 3), (0, 4, 6, 2), (1, 3, 7, 5)])
me_rearfulllowerwallglass.polygons.foreach_set('material_index', [3, 3, 3, 3, 3, 3])
me_rearfulllowerwallglass.materials.append(mat_deepsageframe)
me_rearfulllowerwallglass.materials.append(mat_warmmineralfooting)
me_rearfulllowerwallglass.materials.append(mat_palesageentranceframe)
me_rearfulllowerwallglass.materials.append(mat_trueclearthickglass)
me_rearfulllowerwallglass.materials.append(mat_satinbrassdoorpull)
me_rearfulllowerwallglass.update()
me_continuousfixedentrancedoorframe = bpy.data.meshes.new('ContinuousFixedEntranceDoorFrame')
me_continuousfixedentrancedoorframe.from_pydata([(-0.4, -1.49, 0.1), (-0.4, -1.45, 0.1), (-0.36, -1.45, 0.1), (-0.36, -1.49, 0.1), (-0.36, -1.49, 0.14), (-0.4, -1.49, 0.14), (-0.4, -1.45, 0.14), (-0.36, -1.45, 0.14), (-0.36, -1.49, 1.74), (-0.4, -1.49, 1.74), (-0.4, -1.45, 1.74), (-0.36, -1.45, 1.74), (-0.4, -1.49, 1.78), (-0.36, -1.49, 1.78), (-0.36, -1.45, 1.78), (-0.4, -1.45, 1.78), (0.36, -1.45, 0.1), (0.36, -1.49, 0.1), (0.36, -1.49, 0.14), (0.36, -1.45, 0.14), (0.36, -1.45, 1.74), (0.36, -1.49, 1.74), (0.36, -1.49, 1.78), (0.36, -1.45, 1.78), (0.4, -1.45, 0.1), (0.4, -1.49, 0.1), (0.4, -1.49, 0.14), (0.4, -1.45, 0.14), (0.4, -1.49, 1.74), (0.4, -1.45, 1.74), (0.4, -1.49, 1.78), (0.4, -1.45, 1.78)], [], [(0, 1, 2, 3), (0, 3, 4, 5), (1, 6, 7, 2), (0, 5, 6, 1), (5, 4, 8, 9), (6, 10, 11, 7), (5, 9, 10, 6), (4, 7, 11, 8), (12, 13, 14, 15), (9, 8, 13, 12), (10, 15, 14, 11), (9, 12, 15, 10), (3, 2, 16, 17), (4, 18, 19, 7), (3, 17, 18, 4), (2, 7, 19, 16), (8, 11, 20, 21), (13, 22, 23, 14), (8, 21, 22, 13), (11, 14, 23, 20), (17, 16, 24, 25), (17, 25, 26, 18), (16, 19, 27, 24), (25, 24, 27, 26), (18, 26, 28, 21), (19, 20, 29, 27), (18, 21, 20, 19), (26, 27, 29, 28), (22, 30, 31, 23), (21, 28, 30, 22), (20, 23, 31, 29), (28, 29, 31, 30)])
me_continuousfixedentrancedoorframe.polygons.foreach_set('material_index', [2, 2, 2, 2, 2, 2, 2, 2, 2, 2, 2, 2, 2, 2, 2, 2, 2, 2, 2, 2, 2, 2, 2, 2, 2, 2, 2, 2, 2, 2, 2, 2])
me_continuousfixedentrancedoorframe.materials.append(mat_deepsageframe)
me_continuousfixedentrancedoorframe.materials.append(mat_warmmineralfooting)
me_continuousfixedentrancedoorframe.materials.append(mat_palesageentranceframe)
me_continuousfixedentrancedoorframe.materials.append(mat_trueclearthickglass)
me_continuousfixedentrancedoorframe.materials.append(mat_satinbrassdoorpull)
me_continuousfixedentrancedoorframe.update()
me_frontdoorfullglass = bpy.data.meshes.new('FrontDoorFullGlass')
me_frontdoorfullglass.from_pydata([(-0.36, -1.473, 0.14), (0.36, -1.473, 0.14), (-0.36, -1.467, 0.14), (0.36, -1.467, 0.14), (-0.36, -1.473, 1.74), (0.36, -1.473, 1.74), (-0.36, -1.467, 1.74), (0.36, -1.467, 1.74)], [], [(0, 2, 3, 1), (4, 5, 7, 6), (0, 1, 5, 4), (2, 6, 7, 3), (0, 4, 6, 2), (1, 3, 7, 5)])
me_frontdoorfullglass.polygons.foreach_set('material_index', [3, 3, 3, 3, 3, 3])
me_frontdoorfullglass.materials.append(mat_deepsageframe)
me_frontdoorfullglass.materials.append(mat_warmmineralfooting)
me_frontdoorfullglass.materials.append(mat_palesageentranceframe)
me_frontdoorfullglass.materials.append(mat_trueclearthickglass)
me_frontdoorfullglass.materials.append(mat_satinbrassdoorpull)
me_frontdoorfullglass.update()
me_insetfixeddoorpull = bpy.data.meshes.new('InsetFixedDoorPull')
me_insetfixeddoorpull.from_pydata([(0.366, -1.5, 0.88), (0.394, -1.5, 0.88), (0.366, -1.49, 0.88), (0.394, -1.49, 0.88), (0.366, -1.5, 1.02), (0.394, -1.5, 1.02), (0.366, -1.49, 1.02), (0.394, -1.49, 1.02)], [], [(0, 2, 3, 1), (4, 5, 7, 6), (0, 1, 5, 4), (2, 6, 7, 3), (0, 4, 6, 2), (1, 3, 7, 5)])
me_insetfixeddoorpull.polygons.foreach_set('material_index', [4, 4, 4, 4, 4, 4])
me_insetfixeddoorpull.materials.append(mat_deepsageframe)
me_insetfixeddoorpull.materials.append(mat_warmmineralfooting)
me_insetfixeddoorpull.materials.append(mat_palesageentranceframe)
me_insetfixeddoorpull.materials.append(mat_trueclearthickglass)
me_insetfixeddoorpull.materials.append(mat_satinbrassdoorpull)
me_insetfixeddoorpull.update()

# ---- objects
ob_onesinglebayglassgreenhouse = bpy.data.objects.new('OneSingleBayGlassGreenhouse', None)
ob_wholeopencentregroundfooting = bpy.data.objects.new('WholeOpenCentreGroundFooting', me_wholeopencentregroundfooting)
ob_portal1_continuousgabledframe = bpy.data.objects.new('Portal1_ContinuousGabledFrame', me_portal1_continuousgabledframe)
ob_portal2_continuousgabledframe = bpy.data.objects.new('Portal2_ContinuousGabledFrame', me_portal2_continuousgabledframe)
ob_portal3_continuousgabledframe = bpy.data.objects.new('Portal3_ContinuousGabledFrame', me_portal3_continuousgabledframe)
ob_portal4_continuousgabledframe = bpy.data.objects.new('Portal4_ContinuousGabledFrame', me_portal4_continuousgabledframe)
ob_leftbay1_slopedtopeavebeam = bpy.data.objects.new('LeftBay1_SlopedTopEaveBeam', me_leftbay1_slopedtopeavebeam)
ob_leftbay1_fullsideglass = bpy.data.objects.new('LeftBay1_FullSideGlass', me_leftbay1_fullsideglass)
ob_leftbay1_fullpitchedroofglass = bpy.data.objects.new('LeftBay1_FullPitchedRoofGlass', me_leftbay1_fullpitchedroofglass)
ob_rightbay1_slopedtopeavebeam = bpy.data.objects.new('RightBay1_SlopedTopEaveBeam', me_rightbay1_slopedtopeavebeam)
ob_rightbay1_fullsideglass = bpy.data.objects.new('RightBay1_FullSideGlass', me_rightbay1_fullsideglass)
ob_rightbay1_fullpitchedroofglass = bpy.data.objects.new('RightBay1_FullPitchedRoofGlass', me_rightbay1_fullpitchedroofglass)
ob_bay1_continuousgabledridgebeam = bpy.data.objects.new('Bay1_ContinuousGabledRidgeBeam', me_bay1_continuousgabledridgebeam)
ob_leftbay2_slopedtopeavebeam = bpy.data.objects.new('LeftBay2_SlopedTopEaveBeam', me_leftbay2_slopedtopeavebeam)
ob_leftbay2_fullsideglass = bpy.data.objects.new('LeftBay2_FullSideGlass', me_leftbay2_fullsideglass)
ob_leftbay2_fullpitchedroofglass = bpy.data.objects.new('LeftBay2_FullPitchedRoofGlass', me_leftbay2_fullpitchedroofglass)
ob_rightbay2_slopedtopeavebeam = bpy.data.objects.new('RightBay2_SlopedTopEaveBeam', me_rightbay2_slopedtopeavebeam)
ob_rightbay2_fullsideglass = bpy.data.objects.new('RightBay2_FullSideGlass', me_rightbay2_fullsideglass)
ob_rightbay2_fullpitchedroofglass = bpy.data.objects.new('RightBay2_FullPitchedRoofGlass', me_rightbay2_fullpitchedroofglass)
ob_bay2_continuousgabledridgebeam = bpy.data.objects.new('Bay2_ContinuousGabledRidgeBeam', me_bay2_continuousgabledridgebeam)
ob_leftbay3_slopedtopeavebeam = bpy.data.objects.new('LeftBay3_SlopedTopEaveBeam', me_leftbay3_slopedtopeavebeam)
ob_leftbay3_fullsideglass = bpy.data.objects.new('LeftBay3_FullSideGlass', me_leftbay3_fullsideglass)
ob_leftbay3_fullpitchedroofglass = bpy.data.objects.new('LeftBay3_FullPitchedRoofGlass', me_leftbay3_fullpitchedroofglass)
ob_rightbay3_slopedtopeavebeam = bpy.data.objects.new('RightBay3_SlopedTopEaveBeam', me_rightbay3_slopedtopeavebeam)
ob_rightbay3_fullsideglass = bpy.data.objects.new('RightBay3_FullSideGlass', me_rightbay3_fullsideglass)
ob_rightbay3_fullpitchedroofglass = bpy.data.objects.new('RightBay3_FullPitchedRoofGlass', me_rightbay3_fullpitchedroofglass)
ob_bay3_continuousgabledridgebeam = bpy.data.objects.new('Bay3_ContinuousGabledRidgeBeam', me_bay3_continuousgabledridgebeam)
ob_frontwholetransombeam = bpy.data.objects.new('FrontWholeTransomBeam', me_frontwholetransombeam)
ob_frontfullgableglass = bpy.data.objects.new('FrontFullGableGlass', me_frontfullgableglass)
ob_frontleftentrancejamb = bpy.data.objects.new('FrontLeftEntranceJamb', me_frontleftentrancejamb)
ob_frontrightentrancejamb = bpy.data.objects.new('FrontRightEntranceJamb', me_frontrightentrancejamb)
ob_frontleftfullsidelightglass = bpy.data.objects.new('FrontLeftFullSidelightGlass', me_frontleftfullsidelightglass)
ob_frontrightfullsidelightglass = bpy.data.objects.new('FrontRightFullSidelightGlass', me_frontrightfullsidelightglass)
ob_rearwholetransombeam = bpy.data.objects.new('RearWholeTransomBeam', me_rearwholetransombeam)
ob_rearfullgableglass = bpy.data.objects.new('RearFullGableGlass', me_rearfullgableglass)
ob_rearfulllowerwallglass = bpy.data.objects.new('RearFullLowerWallGlass', me_rearfulllowerwallglass)
ob_continuousfixedentrancedoorframe = bpy.data.objects.new('ContinuousFixedEntranceDoorFrame', me_continuousfixedentrancedoorframe)
ob_frontdoorfullglass = bpy.data.objects.new('FrontDoorFullGlass', me_frontdoorfullglass)
ob_insetfixeddoorpull = bpy.data.objects.new('InsetFixedDoorPull', me_insetfixeddoorpull)

# ---- transforms, parenting, visibility, modifiers, constraints
ob_onesinglebayglassgreenhouse.location = (0.0, 0.0, 0.0)
ob_wholeopencentregroundfooting.parent = ob_onesinglebayglassgreenhouse
ob_wholeopencentregroundfooting.location = (0.0, 0.0, 0.0)
ob_portal1_continuousgabledframe.parent = ob_onesinglebayglassgreenhouse
ob_portal1_continuousgabledframe.location = (0.0, 0.0, 0.0)
ob_portal2_continuousgabledframe.parent = ob_onesinglebayglassgreenhouse
ob_portal2_continuousgabledframe.location = (0.0, 0.0, 0.0)
ob_portal3_continuousgabledframe.parent = ob_onesinglebayglassgreenhouse
ob_portal3_continuousgabledframe.location = (0.0, 0.0, 0.0)
ob_portal4_continuousgabledframe.parent = ob_onesinglebayglassgreenhouse
ob_portal4_continuousgabledframe.location = (0.0, 0.0, 0.0)
ob_leftbay1_slopedtopeavebeam.parent = ob_onesinglebayglassgreenhouse
ob_leftbay1_slopedtopeavebeam.location = (0.0, 0.0, 0.0)
ob_leftbay1_fullsideglass.parent = ob_onesinglebayglassgreenhouse
ob_leftbay1_fullsideglass.location = (0.0, 0.0, 0.0)
ob_leftbay1_fullpitchedroofglass.parent = ob_onesinglebayglassgreenhouse
ob_leftbay1_fullpitchedroofglass.location = (0.0, 0.0, 0.0)
ob_rightbay1_slopedtopeavebeam.parent = ob_onesinglebayglassgreenhouse
ob_rightbay1_slopedtopeavebeam.location = (0.0, 0.0, 0.0)
ob_rightbay1_fullsideglass.parent = ob_onesinglebayglassgreenhouse
ob_rightbay1_fullsideglass.location = (0.0, 0.0, 0.0)
ob_rightbay1_fullpitchedroofglass.parent = ob_onesinglebayglassgreenhouse
ob_rightbay1_fullpitchedroofglass.location = (0.0, 0.0, 0.0)
ob_bay1_continuousgabledridgebeam.parent = ob_onesinglebayglassgreenhouse
ob_bay1_continuousgabledridgebeam.location = (0.0, 0.0, 0.0)
ob_leftbay2_slopedtopeavebeam.parent = ob_onesinglebayglassgreenhouse
ob_leftbay2_slopedtopeavebeam.location = (0.0, 0.0, 0.0)
ob_leftbay2_fullsideglass.parent = ob_onesinglebayglassgreenhouse
ob_leftbay2_fullsideglass.location = (0.0, 0.0, 0.0)
ob_leftbay2_fullpitchedroofglass.parent = ob_onesinglebayglassgreenhouse
ob_leftbay2_fullpitchedroofglass.location = (0.0, 0.0, 0.0)
ob_rightbay2_slopedtopeavebeam.parent = ob_onesinglebayglassgreenhouse
ob_rightbay2_slopedtopeavebeam.location = (0.0, 0.0, 0.0)
ob_rightbay2_fullsideglass.parent = ob_onesinglebayglassgreenhouse
ob_rightbay2_fullsideglass.location = (0.0, 0.0, 0.0)
ob_rightbay2_fullpitchedroofglass.parent = ob_onesinglebayglassgreenhouse
ob_rightbay2_fullpitchedroofglass.location = (0.0, 0.0, 0.0)
ob_bay2_continuousgabledridgebeam.parent = ob_onesinglebayglassgreenhouse
ob_bay2_continuousgabledridgebeam.location = (0.0, 0.0, 0.0)
ob_leftbay3_slopedtopeavebeam.parent = ob_onesinglebayglassgreenhouse
ob_leftbay3_slopedtopeavebeam.location = (0.0, 0.0, 0.0)
ob_leftbay3_fullsideglass.parent = ob_onesinglebayglassgreenhouse
ob_leftbay3_fullsideglass.location = (0.0, 0.0, 0.0)
ob_leftbay3_fullpitchedroofglass.parent = ob_onesinglebayglassgreenhouse
ob_leftbay3_fullpitchedroofglass.location = (0.0, 0.0, 0.0)
ob_rightbay3_slopedtopeavebeam.parent = ob_onesinglebayglassgreenhouse
ob_rightbay3_slopedtopeavebeam.location = (0.0, 0.0, 0.0)
ob_rightbay3_fullsideglass.parent = ob_onesinglebayglassgreenhouse
ob_rightbay3_fullsideglass.location = (0.0, 0.0, 0.0)
ob_rightbay3_fullpitchedroofglass.parent = ob_onesinglebayglassgreenhouse
ob_rightbay3_fullpitchedroofglass.location = (0.0, 0.0, 0.0)
ob_bay3_continuousgabledridgebeam.parent = ob_onesinglebayglassgreenhouse
ob_bay3_continuousgabledridgebeam.location = (0.0, 0.0, 0.0)
ob_frontwholetransombeam.parent = ob_onesinglebayglassgreenhouse
ob_frontwholetransombeam.location = (0.0, 0.0, 0.0)
ob_frontfullgableglass.parent = ob_onesinglebayglassgreenhouse
ob_frontfullgableglass.location = (0.0, 0.0, 0.0)
ob_frontleftentrancejamb.parent = ob_onesinglebayglassgreenhouse
ob_frontleftentrancejamb.location = (0.0, 0.0, 0.0)
ob_frontrightentrancejamb.parent = ob_onesinglebayglassgreenhouse
ob_frontrightentrancejamb.location = (0.0, 0.0, 0.0)
ob_frontleftfullsidelightglass.parent = ob_onesinglebayglassgreenhouse
ob_frontleftfullsidelightglass.location = (0.0, 0.0, 0.0)
ob_frontrightfullsidelightglass.parent = ob_onesinglebayglassgreenhouse
ob_frontrightfullsidelightglass.location = (0.0, 0.0, 0.0)
ob_rearwholetransombeam.parent = ob_onesinglebayglassgreenhouse
ob_rearwholetransombeam.location = (0.0, 0.0, 0.0)
ob_rearfullgableglass.parent = ob_onesinglebayglassgreenhouse
ob_rearfullgableglass.location = (0.0, 0.0, 0.0)
ob_rearfulllowerwallglass.parent = ob_onesinglebayglassgreenhouse
ob_rearfulllowerwallglass.location = (0.0, 0.0, 0.0)
ob_continuousfixedentrancedoorframe.parent = ob_onesinglebayglassgreenhouse
ob_continuousfixedentrancedoorframe.location = (0.0, 0.0, 0.0)
ob_frontdoorfullglass.parent = ob_onesinglebayglassgreenhouse
ob_frontdoorfullglass.location = (0.0, 0.0, 0.0)
ob_insetfixeddoorpull.parent = ob_onesinglebayglassgreenhouse
ob_insetfixeddoorpull.location = (0.0, 0.0, 0.0)

# ---- collection membership
scene.collection.objects.link(ob_onesinglebayglassgreenhouse)
scene.collection.objects.link(ob_wholeopencentregroundfooting)
scene.collection.objects.link(ob_portal1_continuousgabledframe)
scene.collection.objects.link(ob_portal2_continuousgabledframe)
scene.collection.objects.link(ob_portal3_continuousgabledframe)
scene.collection.objects.link(ob_portal4_continuousgabledframe)
scene.collection.objects.link(ob_leftbay1_slopedtopeavebeam)
scene.collection.objects.link(ob_leftbay1_fullsideglass)
scene.collection.objects.link(ob_leftbay1_fullpitchedroofglass)
scene.collection.objects.link(ob_rightbay1_slopedtopeavebeam)
scene.collection.objects.link(ob_rightbay1_fullsideglass)
scene.collection.objects.link(ob_rightbay1_fullpitchedroofglass)
scene.collection.objects.link(ob_bay1_continuousgabledridgebeam)
scene.collection.objects.link(ob_leftbay2_slopedtopeavebeam)
scene.collection.objects.link(ob_leftbay2_fullsideglass)
scene.collection.objects.link(ob_leftbay2_fullpitchedroofglass)
scene.collection.objects.link(ob_rightbay2_slopedtopeavebeam)
scene.collection.objects.link(ob_rightbay2_fullsideglass)
scene.collection.objects.link(ob_rightbay2_fullpitchedroofglass)
scene.collection.objects.link(ob_bay2_continuousgabledridgebeam)
scene.collection.objects.link(ob_leftbay3_slopedtopeavebeam)
scene.collection.objects.link(ob_leftbay3_fullsideglass)
scene.collection.objects.link(ob_leftbay3_fullpitchedroofglass)
scene.collection.objects.link(ob_rightbay3_slopedtopeavebeam)
scene.collection.objects.link(ob_rightbay3_fullsideglass)
scene.collection.objects.link(ob_rightbay3_fullpitchedroofglass)
scene.collection.objects.link(ob_bay3_continuousgabledridgebeam)
scene.collection.objects.link(ob_frontwholetransombeam)
scene.collection.objects.link(ob_frontfullgableglass)
scene.collection.objects.link(ob_frontleftentrancejamb)
scene.collection.objects.link(ob_frontrightentrancejamb)
scene.collection.objects.link(ob_frontleftfullsidelightglass)
scene.collection.objects.link(ob_frontrightfullsidelightglass)
scene.collection.objects.link(ob_rearwholetransombeam)
scene.collection.objects.link(ob_rearfullgableglass)
scene.collection.objects.link(ob_rearfulllowerwallglass)
scene.collection.objects.link(ob_continuousfixedentrancedoorframe)
scene.collection.objects.link(ob_frontdoorfullglass)
scene.collection.objects.link(ob_insetfixeddoorpull)

# ---- scene / render settings (as saved in the file)
scene.frame_start = 1; scene.frame_end = 250; scene.frame_set(1)
scene.render.engine = 'CYCLES'
scene.render.use_compositing = False
scene.cycles.use_denoising = False
scene.cycles.samples = 128
scene.cycles.use_adaptive_sampling = False
scene.cycles.seed = 17
bpy.context.view_layer.update()

# ---- added for rendering (the .blend has no active camera and no usable light): camera, sun
cam_auto = bpy.data.cameras.new('AutoCamera')
cam_auto.lens = 50.0
cam_auto.sensor_width = 36.0
cam_auto.clip_end = 1000.0
ob_auto_camera = bpy.data.objects.new('AutoCamera', cam_auto)
scene.collection.objects.link(ob_auto_camera)
ob_auto_camera.location = (4.26633, -5.1196, 4.68806)
ob_auto_camera.rotation_euler = (1.09748, -7.21219e-08, 0.694738)
scene.camera = ob_auto_camera
light_auto_sun = bpy.data.lights.new('AutoSun', 'SUN')
light_auto_sun.energy = 3.0
light_auto_sun.angle = 0.0523599
ob_auto_sun = bpy.data.objects.new('AutoSun', light_auto_sun)
scene.collection.objects.link(ob_auto_sun)
ob_auto_sun.rotation_euler = (0.872665, 0.174533, 0.523599)
bpy.context.view_layer.update()

